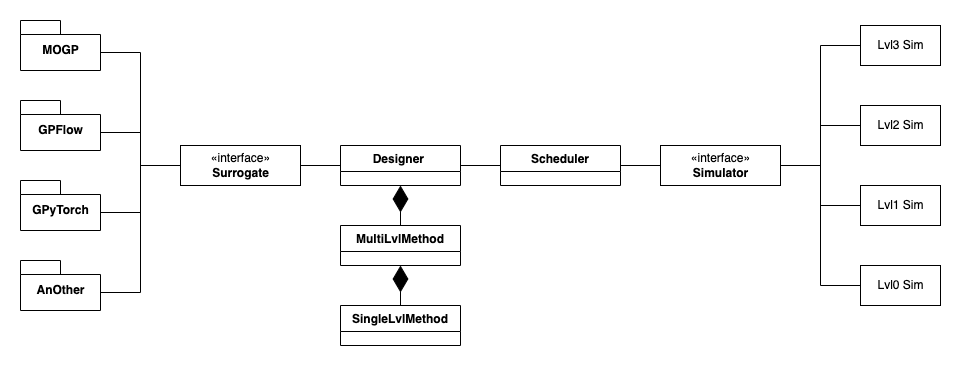

The diagram above was exported from draw.io. Its source (the exported page's mxGraphModel, read from the mxfile embedded in the PNG):
<mxGraphModel dx="2066" dy="1096" grid="1" gridSize="10" guides="1" tooltips="1" connect="1" arrows="1" fold="1" page="1" pageScale="1" pageWidth="1169" pageHeight="827" math="0" shadow="0">
  <root>
    <mxCell id="WIyWlLk6GJQsqaUBKTNV-0" />
    <mxCell id="WIyWlLk6GJQsqaUBKTNV-1" parent="WIyWlLk6GJQsqaUBKTNV-0" />
    <mxCell id="NOvd9XXr67-NaV08sEnr-2" value="Scheduler" style="swimlane;fontStyle=1;align=center;verticalAlign=top;childLayout=stackLayout;horizontal=1;startSize=26;horizontalStack=0;resizeParent=1;resizeParentMax=0;resizeLast=0;collapsible=1;marginBottom=0;" vertex="1" collapsed="1" parent="WIyWlLk6GJQsqaUBKTNV-1">
      <mxGeometry x="600" y="320" width="120" height="40" as="geometry">
        <mxRectangle x="334" y="470" width="160" height="86" as="alternateBounds" />
      </mxGeometry>
    </mxCell>
    <mxCell id="NOvd9XXr67-NaV08sEnr-3" value="+ field: type" style="text;strokeColor=none;fillColor=none;align=left;verticalAlign=top;spacingLeft=4;spacingRight=4;overflow=hidden;rotatable=0;points=[[0,0.5],[1,0.5]];portConstraint=eastwest;" vertex="1" parent="NOvd9XXr67-NaV08sEnr-2">
      <mxGeometry y="26" width="160" height="26" as="geometry" />
    </mxCell>
    <mxCell id="NOvd9XXr67-NaV08sEnr-4" value="" style="line;strokeWidth=1;fillColor=none;align=left;verticalAlign=middle;spacingTop=-1;spacingLeft=3;spacingRight=3;rotatable=0;labelPosition=right;points=[];portConstraint=eastwest;" vertex="1" parent="NOvd9XXr67-NaV08sEnr-2">
      <mxGeometry y="52" width="160" height="8" as="geometry" />
    </mxCell>
    <mxCell id="NOvd9XXr67-NaV08sEnr-5" value="+ method(type): type" style="text;strokeColor=none;fillColor=none;align=left;verticalAlign=top;spacingLeft=4;spacingRight=4;overflow=hidden;rotatable=0;points=[[0,0.5],[1,0.5]];portConstraint=eastwest;" vertex="1" parent="NOvd9XXr67-NaV08sEnr-2">
      <mxGeometry y="60" width="160" height="26" as="geometry" />
    </mxCell>
    <mxCell id="NOvd9XXr67-NaV08sEnr-43" style="edgeStyle=orthogonalEdgeStyle;rounded=0;orthogonalLoop=1;jettySize=auto;html=1;exitX=1;exitY=0.5;exitDx=0;exitDy=0;entryX=0;entryY=0.5;entryDx=0;entryDy=0;startArrow=none;startFill=0;endArrow=none;endFill=0;" edge="1" parent="WIyWlLk6GJQsqaUBKTNV-1" source="NOvd9XXr67-NaV08sEnr-11" target="NOvd9XXr67-NaV08sEnr-2">
      <mxGeometry relative="1" as="geometry" />
    </mxCell>
    <mxCell id="NOvd9XXr67-NaV08sEnr-11" value="Designer " style="swimlane;fontStyle=1;align=center;verticalAlign=top;childLayout=stackLayout;horizontal=1;startSize=26;horizontalStack=0;resizeParent=1;resizeParentMax=0;resizeLast=0;collapsible=1;marginBottom=0;" vertex="1" collapsed="1" parent="WIyWlLk6GJQsqaUBKTNV-1">
      <mxGeometry x="440" y="320" width="120" height="40" as="geometry">
        <mxRectangle x="360" y="337" width="160" height="86" as="alternateBounds" />
      </mxGeometry>
    </mxCell>
    <mxCell id="NOvd9XXr67-NaV08sEnr-12" value="+ field: type" style="text;strokeColor=none;fillColor=none;align=left;verticalAlign=top;spacingLeft=4;spacingRight=4;overflow=hidden;rotatable=0;points=[[0,0.5],[1,0.5]];portConstraint=eastwest;" vertex="1" parent="NOvd9XXr67-NaV08sEnr-11">
      <mxGeometry y="26" width="160" height="26" as="geometry" />
    </mxCell>
    <mxCell id="NOvd9XXr67-NaV08sEnr-13" value="" style="line;strokeWidth=1;fillColor=none;align=left;verticalAlign=middle;spacingTop=-1;spacingLeft=3;spacingRight=3;rotatable=0;labelPosition=right;points=[];portConstraint=eastwest;" vertex="1" parent="NOvd9XXr67-NaV08sEnr-11">
      <mxGeometry y="52" width="160" height="8" as="geometry" />
    </mxCell>
    <mxCell id="NOvd9XXr67-NaV08sEnr-14" value="+ method(type): type" style="text;strokeColor=none;fillColor=none;align=left;verticalAlign=top;spacingLeft=4;spacingRight=4;overflow=hidden;rotatable=0;points=[[0,0.5],[1,0.5]];portConstraint=eastwest;" vertex="1" parent="NOvd9XXr67-NaV08sEnr-11">
      <mxGeometry y="60" width="160" height="26" as="geometry" />
    </mxCell>
    <mxCell id="NOvd9XXr67-NaV08sEnr-42" style="edgeStyle=orthogonalEdgeStyle;rounded=0;orthogonalLoop=1;jettySize=auto;html=1;exitX=1;exitY=0.5;exitDx=0;exitDy=0;entryX=0;entryY=0.5;entryDx=0;entryDy=0;startArrow=none;startFill=0;endArrow=none;endFill=0;" edge="1" parent="WIyWlLk6GJQsqaUBKTNV-1" source="NOvd9XXr67-NaV08sEnr-21" target="NOvd9XXr67-NaV08sEnr-11">
      <mxGeometry relative="1" as="geometry" />
    </mxCell>
    <mxCell id="NOvd9XXr67-NaV08sEnr-21" value="«interface»&lt;br&gt;&lt;b&gt;Surrogate&lt;/b&gt;" style="html=1;" vertex="1" parent="WIyWlLk6GJQsqaUBKTNV-1">
      <mxGeometry x="280" y="320" width="120" height="40" as="geometry" />
    </mxCell>
    <mxCell id="NOvd9XXr67-NaV08sEnr-65" style="edgeStyle=orthogonalEdgeStyle;rounded=0;orthogonalLoop=1;jettySize=auto;html=1;exitX=1;exitY=0.5;exitDx=0;exitDy=0;entryX=0;entryY=0.5;entryDx=0;entryDy=0;endArrow=none;endFill=0;" edge="1" parent="WIyWlLk6GJQsqaUBKTNV-1" source="NOvd9XXr67-NaV08sEnr-23" target="NOvd9XXr67-NaV08sEnr-55">
      <mxGeometry relative="1" as="geometry" />
    </mxCell>
    <mxCell id="NOvd9XXr67-NaV08sEnr-66" style="edgeStyle=orthogonalEdgeStyle;rounded=0;orthogonalLoop=1;jettySize=auto;html=1;exitX=1;exitY=0.5;exitDx=0;exitDy=0;entryX=0;entryY=0.5;entryDx=0;entryDy=0;endArrow=none;endFill=0;" edge="1" parent="WIyWlLk6GJQsqaUBKTNV-1" source="NOvd9XXr67-NaV08sEnr-23" target="NOvd9XXr67-NaV08sEnr-56">
      <mxGeometry relative="1" as="geometry" />
    </mxCell>
    <mxCell id="NOvd9XXr67-NaV08sEnr-67" style="edgeStyle=orthogonalEdgeStyle;rounded=0;orthogonalLoop=1;jettySize=auto;html=1;exitX=1;exitY=0.5;exitDx=0;exitDy=0;entryX=0;entryY=0.5;entryDx=0;entryDy=0;endArrow=none;endFill=0;" edge="1" parent="WIyWlLk6GJQsqaUBKTNV-1" source="NOvd9XXr67-NaV08sEnr-23" target="NOvd9XXr67-NaV08sEnr-57">
      <mxGeometry relative="1" as="geometry" />
    </mxCell>
    <mxCell id="NOvd9XXr67-NaV08sEnr-68" style="edgeStyle=orthogonalEdgeStyle;rounded=0;orthogonalLoop=1;jettySize=auto;html=1;exitX=1;exitY=0.5;exitDx=0;exitDy=0;entryX=0;entryY=0.5;entryDx=0;entryDy=0;startArrow=none;startFill=0;endArrow=none;endFill=0;" edge="1" parent="WIyWlLk6GJQsqaUBKTNV-1" source="NOvd9XXr67-NaV08sEnr-23" target="NOvd9XXr67-NaV08sEnr-58">
      <mxGeometry relative="1" as="geometry" />
    </mxCell>
    <mxCell id="NOvd9XXr67-NaV08sEnr-23" value="«interface»&lt;br&gt;&lt;b&gt;Simulator&lt;/b&gt;" style="html=1;" vertex="1" parent="WIyWlLk6GJQsqaUBKTNV-1">
      <mxGeometry x="760" y="320" width="120" height="40" as="geometry" />
    </mxCell>
    <mxCell id="NOvd9XXr67-NaV08sEnr-24" style="edgeStyle=orthogonalEdgeStyle;rounded=0;orthogonalLoop=1;jettySize=auto;html=1;entryX=0;entryY=0.5;entryDx=0;entryDy=0;startArrow=none;startFill=0;endArrow=none;endFill=0;" edge="1" parent="WIyWlLk6GJQsqaUBKTNV-1" source="NOvd9XXr67-NaV08sEnr-3" target="NOvd9XXr67-NaV08sEnr-23">
      <mxGeometry relative="1" as="geometry" />
    </mxCell>
    <mxCell id="NOvd9XXr67-NaV08sEnr-37" style="edgeStyle=orthogonalEdgeStyle;rounded=0;orthogonalLoop=1;jettySize=auto;html=1;exitX=0;exitY=0;exitDx=70;exitDy=32;exitPerimeter=0;entryX=0;entryY=0.5;entryDx=0;entryDy=0;startArrow=none;startFill=0;endArrow=none;endFill=0;" edge="1" parent="WIyWlLk6GJQsqaUBKTNV-1" source="NOvd9XXr67-NaV08sEnr-33" target="NOvd9XXr67-NaV08sEnr-21">
      <mxGeometry relative="1" as="geometry" />
    </mxCell>
    <mxCell id="NOvd9XXr67-NaV08sEnr-33" value="MOGP" style="shape=folder;fontStyle=1;spacingTop=10;tabWidth=40;tabHeight=14;tabPosition=left;html=1;" vertex="1" parent="WIyWlLk6GJQsqaUBKTNV-1">
      <mxGeometry x="120" y="195" width="80" height="50" as="geometry" />
    </mxCell>
    <mxCell id="NOvd9XXr67-NaV08sEnr-38" style="edgeStyle=orthogonalEdgeStyle;rounded=0;orthogonalLoop=1;jettySize=auto;html=1;exitX=0;exitY=0;exitDx=70;exitDy=32;exitPerimeter=0;entryX=0;entryY=0.5;entryDx=0;entryDy=0;startArrow=none;startFill=0;endArrow=none;endFill=0;" edge="1" parent="WIyWlLk6GJQsqaUBKTNV-1" source="NOvd9XXr67-NaV08sEnr-34" target="NOvd9XXr67-NaV08sEnr-21">
      <mxGeometry relative="1" as="geometry">
        <mxPoint x="250" y="330" as="targetPoint" />
      </mxGeometry>
    </mxCell>
    <mxCell id="NOvd9XXr67-NaV08sEnr-34" value="GPFlow" style="shape=folder;fontStyle=1;spacingTop=10;tabWidth=40;tabHeight=14;tabPosition=left;html=1;" vertex="1" parent="WIyWlLk6GJQsqaUBKTNV-1">
      <mxGeometry x="120" y="275" width="80" height="50" as="geometry" />
    </mxCell>
    <mxCell id="NOvd9XXr67-NaV08sEnr-40" style="edgeStyle=orthogonalEdgeStyle;rounded=0;orthogonalLoop=1;jettySize=auto;html=1;exitX=0;exitY=0;exitDx=70;exitDy=32;exitPerimeter=0;entryX=0;entryY=0.5;entryDx=0;entryDy=0;startArrow=none;startFill=0;endArrow=none;endFill=0;" edge="1" parent="WIyWlLk6GJQsqaUBKTNV-1" source="NOvd9XXr67-NaV08sEnr-35" target="NOvd9XXr67-NaV08sEnr-21">
      <mxGeometry relative="1" as="geometry" />
    </mxCell>
    <mxCell id="NOvd9XXr67-NaV08sEnr-35" value="GPyTorch" style="shape=folder;fontStyle=1;spacingTop=10;tabWidth=40;tabHeight=14;tabPosition=left;html=1;" vertex="1" parent="WIyWlLk6GJQsqaUBKTNV-1">
      <mxGeometry x="120" y="355" width="80" height="50" as="geometry" />
    </mxCell>
    <mxCell id="NOvd9XXr67-NaV08sEnr-44" value="SingleLvlMethod" style="swimlane;fontStyle=1;align=center;verticalAlign=top;childLayout=stackLayout;horizontal=1;startSize=26;horizontalStack=0;resizeParent=1;resizeParentMax=0;resizeLast=0;collapsible=1;marginBottom=0;" vertex="1" collapsed="1" parent="WIyWlLk6GJQsqaUBKTNV-1">
      <mxGeometry x="440" y="480" width="120" height="40" as="geometry">
        <mxRectangle x="445" y="480" width="160" height="86" as="alternateBounds" />
      </mxGeometry>
    </mxCell>
    <mxCell id="NOvd9XXr67-NaV08sEnr-45" value="+ field: type" style="text;strokeColor=none;fillColor=none;align=left;verticalAlign=top;spacingLeft=4;spacingRight=4;overflow=hidden;rotatable=0;points=[[0,0.5],[1,0.5]];portConstraint=eastwest;" vertex="1" parent="NOvd9XXr67-NaV08sEnr-44">
      <mxGeometry y="26" width="160" height="26" as="geometry" />
    </mxCell>
    <mxCell id="NOvd9XXr67-NaV08sEnr-46" value="" style="line;strokeWidth=1;fillColor=none;align=left;verticalAlign=middle;spacingTop=-1;spacingLeft=3;spacingRight=3;rotatable=0;labelPosition=right;points=[];portConstraint=eastwest;" vertex="1" parent="NOvd9XXr67-NaV08sEnr-44">
      <mxGeometry y="52" width="160" height="8" as="geometry" />
    </mxCell>
    <mxCell id="NOvd9XXr67-NaV08sEnr-47" value="+ method(type): type" style="text;strokeColor=none;fillColor=none;align=left;verticalAlign=top;spacingLeft=4;spacingRight=4;overflow=hidden;rotatable=0;points=[[0,0.5],[1,0.5]];portConstraint=eastwest;" vertex="1" parent="NOvd9XXr67-NaV08sEnr-44">
      <mxGeometry y="60" width="160" height="26" as="geometry" />
    </mxCell>
    <mxCell id="NOvd9XXr67-NaV08sEnr-48" value="MultiLvlMethod" style="swimlane;fontStyle=1;align=center;verticalAlign=top;childLayout=stackLayout;horizontal=1;startSize=26;horizontalStack=0;resizeParent=1;resizeParentMax=0;resizeLast=0;collapsible=1;marginBottom=0;" vertex="1" collapsed="1" parent="WIyWlLk6GJQsqaUBKTNV-1">
      <mxGeometry x="440" y="400" width="120" height="40" as="geometry">
        <mxRectangle x="445" y="400" width="160" height="86" as="alternateBounds" />
      </mxGeometry>
    </mxCell>
    <mxCell id="NOvd9XXr67-NaV08sEnr-49" value="+ methods: list[SingleLvlMethod]" style="text;strokeColor=none;fillColor=none;align=left;verticalAlign=top;spacingLeft=4;spacingRight=4;overflow=hidden;rotatable=0;points=[[0,0.5],[1,0.5]];portConstraint=eastwest;" vertex="1" parent="NOvd9XXr67-NaV08sEnr-48">
      <mxGeometry y="26" width="160" height="26" as="geometry" />
    </mxCell>
    <mxCell id="NOvd9XXr67-NaV08sEnr-50" value="" style="line;strokeWidth=1;fillColor=none;align=left;verticalAlign=middle;spacingTop=-1;spacingLeft=3;spacingRight=3;rotatable=0;labelPosition=right;points=[];portConstraint=eastwest;" vertex="1" parent="NOvd9XXr67-NaV08sEnr-48">
      <mxGeometry y="52" width="160" height="8" as="geometry" />
    </mxCell>
    <mxCell id="NOvd9XXr67-NaV08sEnr-51" value="+ method(type): type" style="text;strokeColor=none;fillColor=none;align=left;verticalAlign=top;spacingLeft=4;spacingRight=4;overflow=hidden;rotatable=0;points=[[0,0.5],[1,0.5]];portConstraint=eastwest;" vertex="1" parent="NOvd9XXr67-NaV08sEnr-48">
      <mxGeometry y="60" width="160" height="26" as="geometry" />
    </mxCell>
    <mxCell id="NOvd9XXr67-NaV08sEnr-53" value="" style="endArrow=diamondThin;endFill=1;endSize=24;html=1;rounded=0;exitX=0.5;exitY=0;exitDx=0;exitDy=0;" edge="1" parent="WIyWlLk6GJQsqaUBKTNV-1" source="NOvd9XXr67-NaV08sEnr-44" target="NOvd9XXr67-NaV08sEnr-49">
      <mxGeometry width="160" relative="1" as="geometry">
        <mxPoint x="300" y="620" as="sourcePoint" />
        <mxPoint x="460" y="620" as="targetPoint" />
      </mxGeometry>
    </mxCell>
    <mxCell id="NOvd9XXr67-NaV08sEnr-54" value="" style="endArrow=diamondThin;endFill=1;endSize=24;html=1;rounded=0;exitX=0.5;exitY=0;exitDx=0;exitDy=0;entryX=0.5;entryY=1;entryDx=0;entryDy=0;" edge="1" parent="WIyWlLk6GJQsqaUBKTNV-1" source="NOvd9XXr67-NaV08sEnr-48" target="NOvd9XXr67-NaV08sEnr-11">
      <mxGeometry width="160" relative="1" as="geometry">
        <mxPoint x="380" y="430" as="sourcePoint" />
        <mxPoint x="540" y="430" as="targetPoint" />
      </mxGeometry>
    </mxCell>
    <mxCell id="NOvd9XXr67-NaV08sEnr-55" value="Lvl3 Sim" style="html=1;" vertex="1" parent="WIyWlLk6GJQsqaUBKTNV-1">
      <mxGeometry x="960" y="200" width="80" height="40" as="geometry" />
    </mxCell>
    <mxCell id="NOvd9XXr67-NaV08sEnr-56" value="Lvl2 Sim" style="html=1;" vertex="1" parent="WIyWlLk6GJQsqaUBKTNV-1">
      <mxGeometry x="960" y="280" width="80" height="40" as="geometry" />
    </mxCell>
    <mxCell id="NOvd9XXr67-NaV08sEnr-57" value="Lvl1 Sim" style="html=1;" vertex="1" parent="WIyWlLk6GJQsqaUBKTNV-1">
      <mxGeometry x="960" y="360" width="80" height="40" as="geometry" />
    </mxCell>
    <mxCell id="NOvd9XXr67-NaV08sEnr-58" value="Lvl0 Sim" style="html=1;" vertex="1" parent="WIyWlLk6GJQsqaUBKTNV-1">
      <mxGeometry x="960" y="440" width="80" height="40" as="geometry" />
    </mxCell>
    <mxCell id="NOvd9XXr67-NaV08sEnr-72" style="edgeStyle=orthogonalEdgeStyle;rounded=0;orthogonalLoop=1;jettySize=auto;html=1;exitX=0;exitY=0;exitDx=80;exitDy=32;exitPerimeter=0;entryX=0;entryY=0.5;entryDx=0;entryDy=0;startArrow=none;startFill=0;endArrow=none;endFill=0;" edge="1" parent="WIyWlLk6GJQsqaUBKTNV-1" source="NOvd9XXr67-NaV08sEnr-70" target="NOvd9XXr67-NaV08sEnr-21">
      <mxGeometry relative="1" as="geometry" />
    </mxCell>
    <mxCell id="NOvd9XXr67-NaV08sEnr-70" value="AnOther" style="shape=folder;fontStyle=1;spacingTop=10;tabWidth=40;tabHeight=14;tabPosition=left;html=1;" vertex="1" parent="WIyWlLk6GJQsqaUBKTNV-1">
      <mxGeometry x="120" y="435" width="80" height="50" as="geometry" />
    </mxCell>
  </root>
</mxGraphModel>